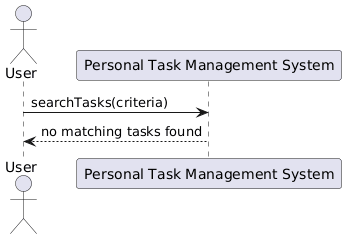

The diagram above was rendered by PlantUML. Its source (embedded in the PNG):
@startuml
actor User
participant "Personal Task Management System" as System

User -> System : searchTasks(criteria)
System --> User : no matching tasks found
@enduml